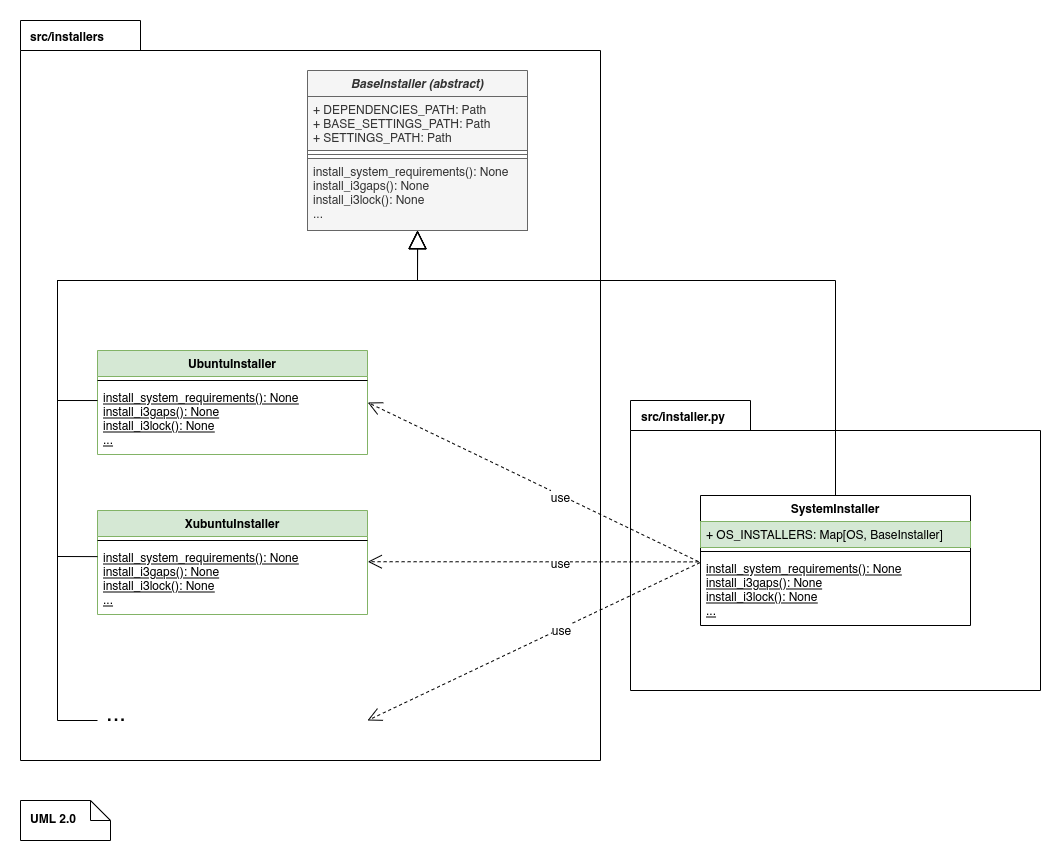

The diagram above was exported from draw.io. Its source (the exported page's mxGraphModel, read from the mxfile embedded in the PNG):
<mxGraphModel dx="1904" dy="2456" grid="1" gridSize="10" guides="1" tooltips="1" connect="1" arrows="1" fold="1" page="1" pageScale="1" pageWidth="827" pageHeight="1169" math="0" shadow="0">
  <root>
    <mxCell id="WIyWlLk6GJQsqaUBKTNV-0" />
    <mxCell id="LA2mZqrP8HvLum04bveF-42" value="Packages" style="" parent="WIyWlLk6GJQsqaUBKTNV-0" />
    <mxCell id="LA2mZqrP8HvLum04bveF-43" value="" style="shape=folder;fontStyle=1;spacingTop=10;tabWidth=120;tabHeight=30;tabPosition=left;html=1;fontSize=12;" vertex="1" parent="LA2mZqrP8HvLum04bveF-42">
      <mxGeometry x="-10" y="-20" width="580" height="740" as="geometry" />
    </mxCell>
    <mxCell id="LA2mZqrP8HvLum04bveF-47" value="src/installers" style="text;align=center;fontStyle=1;verticalAlign=middle;spacingLeft=3;spacingRight=3;strokeColor=none;rotatable=0;points=[[0,0.5],[1,0.5]];portConstraint=eastwest;fontSize=12;" vertex="1" parent="LA2mZqrP8HvLum04bveF-42">
      <mxGeometry x="-3" y="-17" width="80" height="26" as="geometry" />
    </mxCell>
    <mxCell id="LA2mZqrP8HvLum04bveF-48" value="" style="shape=folder;fontStyle=1;spacingTop=10;tabWidth=120;tabHeight=30;tabPosition=left;html=1;fontSize=12;" vertex="1" parent="LA2mZqrP8HvLum04bveF-42">
      <mxGeometry x="600" y="360" width="410" height="290" as="geometry" />
    </mxCell>
    <mxCell id="LA2mZqrP8HvLum04bveF-50" value="UML 2.0" style="shape=note;size=20;whiteSpace=wrap;html=1;fontSize=12;align=left;shadow=0;sketch=0;labelPadding=0;gradientColor=none;fontStyle=1;verticalAlign=middle;spacingLeft=8;" vertex="1" parent="LA2mZqrP8HvLum04bveF-42">
      <mxGeometry x="-10" y="760" width="90" height="40" as="geometry" />
    </mxCell>
    <mxCell id="WIyWlLk6GJQsqaUBKTNV-1" value="Classes" style="" parent="WIyWlLk6GJQsqaUBKTNV-0" />
    <mxCell id="zkfFHV4jXpPFQw0GAbJ--0" value="BaseInstaller (abstract)" style="swimlane;fontStyle=2;align=center;verticalAlign=top;childLayout=stackLayout;horizontal=1;startSize=26;horizontalStack=0;resizeParent=1;resizeLast=0;collapsible=1;marginBottom=0;rounded=0;shadow=0;strokeWidth=1;fillColor=#f5f5f5;fontColor=#333333;strokeColor=#666666;" parent="WIyWlLk6GJQsqaUBKTNV-1" vertex="1">
      <mxGeometry x="277" y="30" width="220" height="160" as="geometry">
        <mxRectangle x="230" y="140" width="160" height="26" as="alternateBounds" />
      </mxGeometry>
    </mxCell>
    <mxCell id="zkfFHV4jXpPFQw0GAbJ--1" value="+ DEPENDENCIES_PATH: Path&#10;+ BASE_SETTINGS_PATH: Path&#10;+ SETTINGS_PATH: Path" style="text;align=left;verticalAlign=top;spacingLeft=4;spacingRight=4;overflow=hidden;rotatable=0;points=[[0,0.5],[1,0.5]];portConstraint=eastwest;fillColor=#f5f5f5;fontColor=#333333;strokeColor=#666666;" parent="zkfFHV4jXpPFQw0GAbJ--0" vertex="1">
      <mxGeometry y="26" width="220" height="54" as="geometry" />
    </mxCell>
    <mxCell id="zkfFHV4jXpPFQw0GAbJ--4" value="" style="line;html=1;strokeWidth=1;align=left;verticalAlign=middle;spacingTop=-1;spacingLeft=3;spacingRight=3;rotatable=0;labelPosition=right;points=[];portConstraint=eastwest;fillColor=#f5f5f5;fontColor=#333333;strokeColor=#666666;" parent="zkfFHV4jXpPFQw0GAbJ--0" vertex="1">
      <mxGeometry y="80" width="220" height="8" as="geometry" />
    </mxCell>
    <mxCell id="zkfFHV4jXpPFQw0GAbJ--5" value="install_system_requirements(): None&#10;install_i3gaps(): None&#10;install_i3lock(): None&#10;..." style="text;align=left;verticalAlign=top;spacingLeft=4;spacingRight=4;overflow=hidden;rotatable=0;points=[[0,0.5],[1,0.5]];portConstraint=eastwest;fillColor=#f5f5f5;fontColor=#333333;strokeColor=#666666;" parent="zkfFHV4jXpPFQw0GAbJ--0" vertex="1">
      <mxGeometry y="88" width="220" height="72" as="geometry" />
    </mxCell>
    <mxCell id="zkfFHV4jXpPFQw0GAbJ--6" value="SystemInstaller" style="swimlane;fontStyle=1;align=center;verticalAlign=top;childLayout=stackLayout;horizontal=1;startSize=26;horizontalStack=0;resizeParent=1;resizeLast=0;collapsible=1;marginBottom=0;rounded=0;shadow=0;strokeWidth=1;" parent="WIyWlLk6GJQsqaUBKTNV-1" vertex="1">
      <mxGeometry x="670" y="455" width="270" height="130" as="geometry">
        <mxRectangle x="130" y="380" width="160" height="26" as="alternateBounds" />
      </mxGeometry>
    </mxCell>
    <mxCell id="zkfFHV4jXpPFQw0GAbJ--7" value="+ OS_INSTALLERS: Map[OS, BaseInstaller]" style="text;align=left;verticalAlign=top;spacingLeft=4;spacingRight=4;overflow=hidden;rotatable=0;points=[[0,0.5],[1,0.5]];portConstraint=eastwest;fillColor=#d5e8d4;strokeColor=#82b366;" parent="zkfFHV4jXpPFQw0GAbJ--6" vertex="1">
      <mxGeometry y="26" width="270" height="26" as="geometry" />
    </mxCell>
    <mxCell id="zkfFHV4jXpPFQw0GAbJ--9" value="" style="line;html=1;strokeWidth=1;align=left;verticalAlign=middle;spacingTop=-1;spacingLeft=3;spacingRight=3;rotatable=0;labelPosition=right;points=[];portConstraint=eastwest;" parent="zkfFHV4jXpPFQw0GAbJ--6" vertex="1">
      <mxGeometry y="52" width="270" height="8" as="geometry" />
    </mxCell>
    <mxCell id="zkfFHV4jXpPFQw0GAbJ--10" value="install_system_requirements(): None&#10;install_i3gaps(): None&#10;install_i3lock(): None&#10;..." style="text;align=left;verticalAlign=top;spacingLeft=4;spacingRight=4;overflow=hidden;rotatable=0;points=[[0,0.5],[1,0.5]];portConstraint=eastwest;fontStyle=4" parent="zkfFHV4jXpPFQw0GAbJ--6" vertex="1">
      <mxGeometry y="60" width="270" height="70" as="geometry" />
    </mxCell>
    <mxCell id="LA2mZqrP8HvLum04bveF-0" value="UbuntuInstaller" style="swimlane;fontStyle=1;align=center;verticalAlign=top;childLayout=stackLayout;horizontal=1;startSize=26;horizontalStack=0;resizeParent=1;resizeLast=0;collapsible=1;marginBottom=0;rounded=0;shadow=0;strokeWidth=1;fillColor=#d5e8d4;strokeColor=#82b366;" vertex="1" parent="WIyWlLk6GJQsqaUBKTNV-1">
      <mxGeometry x="67" y="310" width="270" height="104" as="geometry">
        <mxRectangle x="130" y="380" width="160" height="26" as="alternateBounds" />
      </mxGeometry>
    </mxCell>
    <mxCell id="LA2mZqrP8HvLum04bveF-2" value="" style="line;html=1;strokeWidth=1;align=left;verticalAlign=middle;spacingTop=-1;spacingLeft=3;spacingRight=3;rotatable=0;labelPosition=right;points=[];portConstraint=eastwest;" vertex="1" parent="LA2mZqrP8HvLum04bveF-0">
      <mxGeometry y="26" width="270" height="8" as="geometry" />
    </mxCell>
    <mxCell id="LA2mZqrP8HvLum04bveF-3" value="install_system_requirements(): None&#10;install_i3gaps(): None&#10;install_i3lock(): None&#10;..." style="text;align=left;verticalAlign=top;spacingLeft=4;spacingRight=4;overflow=hidden;rotatable=0;points=[[0,0.5],[1,0.5]];portConstraint=eastwest;fontStyle=4" vertex="1" parent="LA2mZqrP8HvLum04bveF-0">
      <mxGeometry y="34" width="270" height="70" as="geometry" />
    </mxCell>
    <mxCell id="LA2mZqrP8HvLum04bveF-4" value="" style="endArrow=block;endSize=16;endFill=0;html=1;rounded=0;exitX=0;exitY=0.229;exitDx=0;exitDy=0;exitPerimeter=0;" edge="1" parent="WIyWlLk6GJQsqaUBKTNV-1" source="LA2mZqrP8HvLum04bveF-3">
      <mxGeometry width="160" relative="1" as="geometry">
        <mxPoint x="-3" y="410" as="sourcePoint" />
        <mxPoint x="387" y="190" as="targetPoint" />
        <Array as="points">
          <mxPoint x="27" y="360" />
          <mxPoint x="27" y="240" />
          <mxPoint x="387" y="240" />
        </Array>
      </mxGeometry>
    </mxCell>
    <mxCell id="LA2mZqrP8HvLum04bveF-5" value="" style="endArrow=block;endSize=16;endFill=0;html=1;rounded=0;exitX=0.5;exitY=0;exitDx=0;exitDy=0;entryX=0.501;entryY=1.006;entryDx=0;entryDy=0;entryPerimeter=0;" edge="1" parent="WIyWlLk6GJQsqaUBKTNV-1" source="zkfFHV4jXpPFQw0GAbJ--6" target="zkfFHV4jXpPFQw0GAbJ--5">
      <mxGeometry width="160" relative="1" as="geometry">
        <mxPoint x="662" y="320" as="sourcePoint" />
        <mxPoint x="397" y="200" as="targetPoint" />
        <Array as="points">
          <mxPoint x="805" y="240" />
          <mxPoint x="387" y="240" />
        </Array>
      </mxGeometry>
    </mxCell>
    <mxCell id="LA2mZqrP8HvLum04bveF-6" value="XubuntuInstaller" style="swimlane;fontStyle=1;align=center;verticalAlign=top;childLayout=stackLayout;horizontal=1;startSize=26;horizontalStack=0;resizeParent=1;resizeLast=0;collapsible=1;marginBottom=0;rounded=0;shadow=0;strokeWidth=1;fillColor=#d5e8d4;strokeColor=#82b366;" vertex="1" parent="WIyWlLk6GJQsqaUBKTNV-1">
      <mxGeometry x="67" y="470" width="270" height="104" as="geometry">
        <mxRectangle x="130" y="380" width="160" height="26" as="alternateBounds" />
      </mxGeometry>
    </mxCell>
    <mxCell id="LA2mZqrP8HvLum04bveF-7" value="" style="line;html=1;strokeWidth=1;align=left;verticalAlign=middle;spacingTop=-1;spacingLeft=3;spacingRight=3;rotatable=0;labelPosition=right;points=[];portConstraint=eastwest;" vertex="1" parent="LA2mZqrP8HvLum04bveF-6">
      <mxGeometry y="26" width="270" height="8" as="geometry" />
    </mxCell>
    <mxCell id="LA2mZqrP8HvLum04bveF-8" value="install_system_requirements(): None&#10;install_i3gaps(): None&#10;install_i3lock(): None&#10;..." style="text;align=left;verticalAlign=top;spacingLeft=4;spacingRight=4;overflow=hidden;rotatable=0;points=[[0,0.5],[1,0.5]];portConstraint=eastwest;fontStyle=4" vertex="1" parent="LA2mZqrP8HvLum04bveF-6">
      <mxGeometry y="34" width="270" height="70" as="geometry" />
    </mxCell>
    <mxCell id="LA2mZqrP8HvLum04bveF-9" value="" style="endArrow=block;endSize=16;endFill=0;html=1;rounded=0;exitX=0;exitY=0.173;exitDx=0;exitDy=0;exitPerimeter=0;" edge="1" parent="WIyWlLk6GJQsqaUBKTNV-1" source="LA2mZqrP8HvLum04bveF-8">
      <mxGeometry width="160" relative="1" as="geometry">
        <mxPoint x="77" y="520" as="sourcePoint" />
        <mxPoint x="387" y="190" as="targetPoint" />
        <Array as="points">
          <mxPoint x="27" y="516" />
          <mxPoint x="27" y="240" />
          <mxPoint x="387" y="240" />
        </Array>
      </mxGeometry>
    </mxCell>
    <mxCell id="LA2mZqrP8HvLum04bveF-10" value="" style="endArrow=block;endSize=16;endFill=0;html=1;rounded=0;" edge="1" parent="WIyWlLk6GJQsqaUBKTNV-1">
      <mxGeometry width="160" relative="1" as="geometry">
        <mxPoint x="67" y="680" as="sourcePoint" />
        <mxPoint x="387" y="190" as="targetPoint" />
        <Array as="points">
          <mxPoint x="27" y="680" />
          <mxPoint x="27" y="240" />
          <mxPoint x="387" y="240" />
        </Array>
      </mxGeometry>
    </mxCell>
    <mxCell id="LA2mZqrP8HvLum04bveF-12" value="&lt;font style=&quot;font-size: 24px&quot;&gt;...&lt;/font&gt;" style="text;html=1;strokeColor=none;fillColor=none;align=center;verticalAlign=middle;whiteSpace=wrap;rounded=0;" vertex="1" parent="WIyWlLk6GJQsqaUBKTNV-1">
      <mxGeometry x="56" y="660" width="60" height="30" as="geometry" />
    </mxCell>
    <mxCell id="LA2mZqrP8HvLum04bveF-14" value="&lt;font style=&quot;font-size: 12px&quot;&gt;use&lt;/font&gt;" style="endArrow=open;endSize=12;dashed=1;html=1;rounded=0;fontSize=24;entryX=1.001;entryY=0.257;entryDx=0;entryDy=0;entryPerimeter=0;exitX=-0.008;exitY=0.086;exitDx=0;exitDy=0;exitPerimeter=0;" edge="1" parent="WIyWlLk6GJQsqaUBKTNV-1" source="zkfFHV4jXpPFQw0GAbJ--10" target="LA2mZqrP8HvLum04bveF-3">
      <mxGeometry x="-0.1652" y="1" width="160" relative="1" as="geometry">
        <mxPoint x="417" y="490" as="sourcePoint" />
        <mxPoint x="577" y="490" as="targetPoint" />
        <mxPoint as="offset" />
      </mxGeometry>
    </mxCell>
    <mxCell id="LA2mZqrP8HvLum04bveF-15" value="&lt;font style=&quot;font-size: 12px&quot;&gt;use&lt;/font&gt;" style="endArrow=open;endSize=12;dashed=1;html=1;rounded=0;fontSize=24;entryX=1.001;entryY=0.246;entryDx=0;entryDy=0;entryPerimeter=0;exitX=-0.007;exitY=0.091;exitDx=0;exitDy=0;exitPerimeter=0;" edge="1" parent="WIyWlLk6GJQsqaUBKTNV-1" source="zkfFHV4jXpPFQw0GAbJ--10" target="LA2mZqrP8HvLum04bveF-8">
      <mxGeometry x="-0.1652" y="1" width="160" relative="1" as="geometry">
        <mxPoint x="534.8399999999999" y="486.0200000000001" as="sourcePoint" />
        <mxPoint x="347.27" y="371.99" as="targetPoint" />
        <mxPoint as="offset" />
      </mxGeometry>
    </mxCell>
    <mxCell id="LA2mZqrP8HvLum04bveF-17" value="&lt;font style=&quot;font-size: 12px&quot;&gt;use&lt;/font&gt;" style="endArrow=open;endSize=12;dashed=1;html=1;rounded=0;fontSize=24;exitX=-0.002;exitY=0.102;exitDx=0;exitDy=0;exitPerimeter=0;" edge="1" parent="WIyWlLk6GJQsqaUBKTNV-1" source="zkfFHV4jXpPFQw0GAbJ--10">
      <mxGeometry x="-0.1652" y="1" width="160" relative="1" as="geometry">
        <mxPoint x="527" y="520" as="sourcePoint" />
        <mxPoint x="337" y="680" as="targetPoint" />
        <mxPoint as="offset" />
      </mxGeometry>
    </mxCell>
    <mxCell id="LA2mZqrP8HvLum04bveF-49" value="src/installer.py" style="text;align=center;fontStyle=1;verticalAlign=middle;spacingLeft=3;spacingRight=3;strokeColor=none;rotatable=0;points=[[0,0.5],[1,0.5]];portConstraint=eastwest;fontSize=12;" vertex="1" parent="WIyWlLk6GJQsqaUBKTNV-1">
      <mxGeometry x="598" y="363" width="110" height="26" as="geometry" />
    </mxCell>
  </root>
</mxGraphModel>